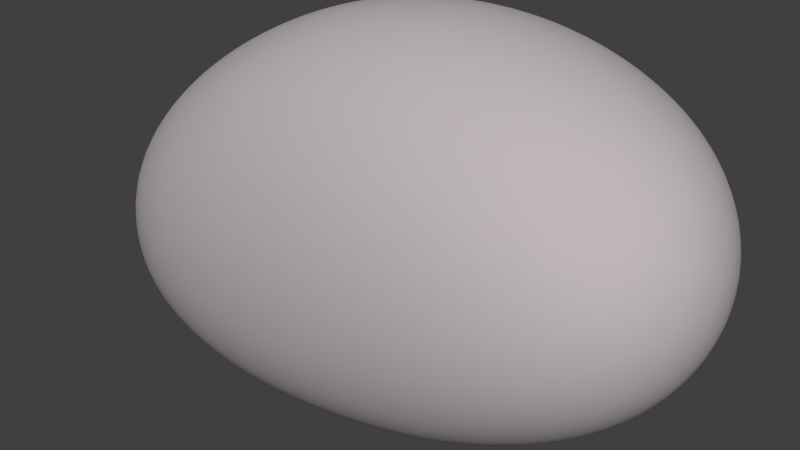 # Source: Asteroid2.blend  (saved by Blender 2.91.10; exported with 4.5.12 LTS)
import bpy
from mathutils import Matrix  # noqa: F401  (used for matrix-valued properties, if any)

bpy.ops.wm.read_factory_settings(use_empty=True)
scene = bpy.context.scene
scene.name = 'Scene'

# ---- collections
col_collection_1 = bpy.data.collections.new('Collection 1'); scene.collection.children.link(col_collection_1)

# ---- materials (node trees are filled in below, after node groups)
mat_material = bpy.data.materials.new('Material')
mat_material.alpha_threshold = 0.0
mat_material.use_transparent_shadow = False
mat_material.diffuse_color = (0.5173, 0.4686, 0.4752, 1.0)
mat_material.roughness = 0.5
mat_material.line_color = (0.0, 0.0, 0.0, 1.0)

# ---- material node trees

# ---- world
world_world = bpy.data.worlds.new('World'); scene.world = world_world
world_world.color = (0.05088, 0.05088, 0.05088)
world_world.use_sun_shadow = False
world_world.sun_shadow_jitter_overblur = 0.0
world_world.cycles.sampling_method = 'MANUAL'
world_world.cycles.sample_map_resolution = 256

# ---- meshes
me_cube = bpy.data.meshes.new('Cube')
me_cube.from_pydata([(1.0, 1.0, -1.0), (1.0, -1.0, -1.0), (-5.094, -0.4224, -2.127), (-1.0, 1.0, -1.0), (1.0, 1.0, 1.0), (2.9, -0.767, 0.05854), (-1.749, -0.8745, 1.778), (-1.0, 1.0, 1.0)], [], [(0, 1, 2, 3), (4, 7, 6, 5), (0, 4, 5, 1), (1, 5, 6, 2), (2, 6, 7, 3), (4, 0, 3, 7)])
me_cube.polygons.foreach_set('use_smooth', [True] * 6)
me_cube.materials.append(mat_material)
me_cube.use_remesh_preserve_volume = False
me_cube.use_remesh_preserve_attributes = False
me_cube.use_mirror_vertex_groups = False
me_cube.update()

# ---- objects
ob_cube = bpy.data.objects.new('Cube', me_cube)

# ---- transforms, parenting, visibility, modifiers, constraints
ob_cube.location = (0.0, 0.0, 0.0)
ob_cube.lock_rotations_4d = False
ob_cube.empty_display_type = 'ARROWS'
ob_cube.lineart.crease_threshold = 0.0
_m = ob_cube.modifiers.new('Subsurf', 'SUBSURF')
_m.uv_smooth = 'PRESERVE_CORNERS'
_m.levels = 4
_m.render_levels = 3
_m.show_only_control_edges = False
_m = ob_cube.modifiers.new('Subsurf.001', 'SUBSURF')
_m.uv_smooth = 'PRESERVE_CORNERS'
_m.quality = 2
_m.levels = 2
_m.show_only_control_edges = False
_m.use_creases = False
_m = ob_cube.modifiers.new('Displace', 'DISPLACE')

# ---- collection membership
col_collection_1.objects.link(ob_cube)

# ---- scene / render settings (as saved in the file)
scene.frame_start = 1; scene.frame_end = 250; scene.frame_set(0)
scene.render.engine = 'BLENDER_EEVEE_NEXT'
scene.render.image_settings.compression = 90
scene.render.resolution_percentage = 50
scene.render.dither_intensity = 0.0
scene.cycles.use_denoising = False
scene.cycles.samples = 10
scene.cycles.sampling_pattern = 'TABULATED_SOBOL'
scene.cycles.light_sampling_threshold = 0.0
scene.cycles.use_adaptive_sampling = False
scene.cycles.use_light_tree = False
scene.cycles.blur_glossy = 0.0
scene.cycles.volume_bounces = 1
scene.cycles.pixel_filter_type = 'GAUSSIAN'
scene.cycles.sample_clamp_indirect = 0.0
scene.view_settings.view_transform = 'Standard'
bpy.context.view_layer.update()

# ---- added for rendering (the .blend has no active camera and no usable light): camera, sun
cam_auto = bpy.data.cameras.new('AutoCamera')
cam_auto.lens = 50.0
cam_auto.sensor_width = 36.0
cam_auto.clip_end = 1000.0
ob_auto_camera = bpy.data.objects.new('AutoCamera', cam_auto)
scene.collection.objects.link(ob_auto_camera)
ob_auto_camera.location = (3.67735, -5.01327, 3.15391)
ob_auto_camera.rotation_euler = (1.09748, -7.21219e-08, 0.694738)
scene.camera = ob_auto_camera
light_auto_sun = bpy.data.lights.new('AutoSun', 'SUN')
light_auto_sun.energy = 3.0
light_auto_sun.angle = 0.0523599
ob_auto_sun = bpy.data.objects.new('AutoSun', light_auto_sun)
scene.collection.objects.link(ob_auto_sun)
ob_auto_sun.rotation_euler = (0.872665, 0.174533, 0.523599)
bpy.context.view_layer.update()

